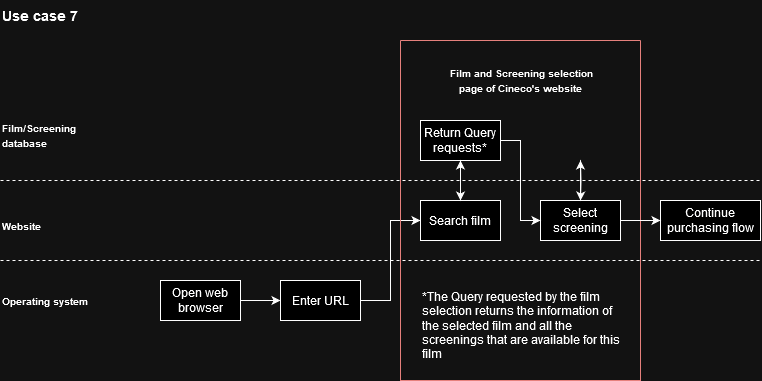

The diagram above was exported from draw.io. Its source (the exported page's mxGraphModel, read from the mxfile embedded in the PNG):
<mxGraphModel dx="1037" dy="522" grid="1" gridSize="10" guides="1" tooltips="1" connect="1" arrows="1" fold="1" page="1" pageScale="1" pageWidth="827" pageHeight="1169" math="0" shadow="0">
  <root>
    <mxCell id="0" />
    <mxCell id="1" parent="0" />
    <mxCell id="eIxSiKQZFVduc0nagoGd-22" value="&lt;b&gt;&lt;font style=&quot;font-size: 14px;&quot;&gt;Use case 7&lt;br&gt;&lt;/font&gt;&lt;/b&gt;" style="text;html=1;strokeColor=none;fillColor=none;align=left;verticalAlign=middle;whiteSpace=wrap;rounded=0;" vertex="1" parent="1">
      <mxGeometry x="40" y="40" width="120" height="30" as="geometry" />
    </mxCell>
    <mxCell id="eIxSiKQZFVduc0nagoGd-23" style="edgeStyle=orthogonalEdgeStyle;rounded=0;orthogonalLoop=1;jettySize=auto;html=1;entryX=0;entryY=0.5;entryDx=0;entryDy=0;" edge="1" parent="1" source="eIxSiKQZFVduc0nagoGd-24" target="eIxSiKQZFVduc0nagoGd-26">
      <mxGeometry relative="1" as="geometry" />
    </mxCell>
    <mxCell id="eIxSiKQZFVduc0nagoGd-24" value="Open web browser" style="rounded=0;whiteSpace=wrap;html=1;" vertex="1" parent="1">
      <mxGeometry x="200" y="320" width="80" height="40" as="geometry" />
    </mxCell>
    <mxCell id="eIxSiKQZFVduc0nagoGd-25" style="edgeStyle=orthogonalEdgeStyle;rounded=0;orthogonalLoop=1;jettySize=auto;html=1;entryX=0;entryY=0.5;entryDx=0;entryDy=0;" edge="1" parent="1" source="eIxSiKQZFVduc0nagoGd-26" target="eIxSiKQZFVduc0nagoGd-28">
      <mxGeometry relative="1" as="geometry" />
    </mxCell>
    <mxCell id="eIxSiKQZFVduc0nagoGd-26" value="Enter URL" style="rounded=0;whiteSpace=wrap;html=1;" vertex="1" parent="1">
      <mxGeometry x="320" y="320" width="80" height="40" as="geometry" />
    </mxCell>
    <mxCell id="eIxSiKQZFVduc0nagoGd-40" value="" style="endArrow=none;dashed=1;html=1;rounded=0;" edge="1" parent="1">
      <mxGeometry width="50" height="50" relative="1" as="geometry">
        <mxPoint x="40" y="300" as="sourcePoint" />
        <mxPoint x="800" y="300" as="targetPoint" />
      </mxGeometry>
    </mxCell>
    <mxCell id="eIxSiKQZFVduc0nagoGd-43" value="&lt;font size=&quot;1&quot;&gt;&lt;b&gt;Website&lt;/b&gt;&lt;/font&gt;" style="text;html=1;strokeColor=none;fillColor=none;align=left;verticalAlign=middle;whiteSpace=wrap;rounded=0;" vertex="1" parent="1">
      <mxGeometry x="40" y="250" width="120" height="30" as="geometry" />
    </mxCell>
    <mxCell id="eIxSiKQZFVduc0nagoGd-45" value="&lt;font size=&quot;1&quot;&gt;&lt;b&gt;Operating system&lt;br&gt;&lt;/b&gt;&lt;/font&gt;" style="text;html=1;strokeColor=none;fillColor=none;align=left;verticalAlign=middle;whiteSpace=wrap;rounded=0;" vertex="1" parent="1">
      <mxGeometry x="40" y="325" width="120" height="30" as="geometry" />
    </mxCell>
    <mxCell id="eIxSiKQZFVduc0nagoGd-46" value="&lt;font size=&quot;1&quot;&gt;&lt;b&gt;Film/Screening database&lt;br&gt;&lt;/b&gt;&lt;/font&gt;" style="text;html=1;strokeColor=none;fillColor=none;align=left;verticalAlign=middle;whiteSpace=wrap;rounded=0;" vertex="1" parent="1">
      <mxGeometry x="40" y="160" width="120" height="30" as="geometry" />
    </mxCell>
    <mxCell id="eIxSiKQZFVduc0nagoGd-53" value="" style="swimlane;startSize=0;fillColor=#FF9999;strokeColor=#b85450;gradientColor=none;" vertex="1" parent="1">
      <mxGeometry x="440" y="80" width="240" height="340" as="geometry">
        <mxRectangle x="440" y="80" width="50" height="40" as="alternateBounds" />
      </mxGeometry>
    </mxCell>
    <mxCell id="eIxSiKQZFVduc0nagoGd-28" value="Search film" style="rounded=0;whiteSpace=wrap;html=1;" vertex="1" parent="eIxSiKQZFVduc0nagoGd-53">
      <mxGeometry x="20" y="160" width="80" height="40" as="geometry" />
    </mxCell>
    <mxCell id="eIxSiKQZFVduc0nagoGd-59" style="edgeStyle=orthogonalEdgeStyle;rounded=0;orthogonalLoop=1;jettySize=auto;html=1;entryX=0.5;entryY=1;entryDx=0;entryDy=0;" edge="1" parent="eIxSiKQZFVduc0nagoGd-53" source="eIxSiKQZFVduc0nagoGd-31">
      <mxGeometry relative="1" as="geometry">
        <mxPoint x="180" y="120" as="targetPoint" />
      </mxGeometry>
    </mxCell>
    <mxCell id="eIxSiKQZFVduc0nagoGd-31" value="Select screening" style="rounded=0;whiteSpace=wrap;html=1;" vertex="1" parent="eIxSiKQZFVduc0nagoGd-53">
      <mxGeometry x="140" y="160" width="80" height="40" as="geometry" />
    </mxCell>
    <mxCell id="eIxSiKQZFVduc0nagoGd-34" value="Continue purchasing flow" style="rounded=0;whiteSpace=wrap;html=1;" vertex="1" parent="eIxSiKQZFVduc0nagoGd-53">
      <mxGeometry x="260" y="160" width="100" height="40" as="geometry" />
    </mxCell>
    <mxCell id="eIxSiKQZFVduc0nagoGd-30" style="edgeStyle=orthogonalEdgeStyle;rounded=0;orthogonalLoop=1;jettySize=auto;html=1;" edge="1" parent="eIxSiKQZFVduc0nagoGd-53" source="eIxSiKQZFVduc0nagoGd-31" target="eIxSiKQZFVduc0nagoGd-34">
      <mxGeometry relative="1" as="geometry" />
    </mxCell>
    <mxCell id="eIxSiKQZFVduc0nagoGd-50" style="edgeStyle=orthogonalEdgeStyle;rounded=0;orthogonalLoop=1;jettySize=auto;html=1;entryX=0;entryY=0.5;entryDx=0;entryDy=0;" edge="1" parent="eIxSiKQZFVduc0nagoGd-53" source="eIxSiKQZFVduc0nagoGd-48" target="eIxSiKQZFVduc0nagoGd-31">
      <mxGeometry relative="1" as="geometry" />
    </mxCell>
    <mxCell id="eIxSiKQZFVduc0nagoGd-51" style="edgeStyle=orthogonalEdgeStyle;rounded=0;orthogonalLoop=1;jettySize=auto;html=1;" edge="1" parent="eIxSiKQZFVduc0nagoGd-53" source="eIxSiKQZFVduc0nagoGd-48" target="eIxSiKQZFVduc0nagoGd-28">
      <mxGeometry relative="1" as="geometry" />
    </mxCell>
    <mxCell id="eIxSiKQZFVduc0nagoGd-48" value="Return Query requests*" style="rounded=0;whiteSpace=wrap;html=1;" vertex="1" parent="eIxSiKQZFVduc0nagoGd-53">
      <mxGeometry x="20" y="80" width="80" height="40" as="geometry" />
    </mxCell>
    <mxCell id="eIxSiKQZFVduc0nagoGd-49" style="edgeStyle=orthogonalEdgeStyle;rounded=0;orthogonalLoop=1;jettySize=auto;html=1;entryX=0.5;entryY=1;entryDx=0;entryDy=0;" edge="1" parent="eIxSiKQZFVduc0nagoGd-53" source="eIxSiKQZFVduc0nagoGd-28" target="eIxSiKQZFVduc0nagoGd-48">
      <mxGeometry relative="1" as="geometry" />
    </mxCell>
    <mxCell id="eIxSiKQZFVduc0nagoGd-42" value="" style="endArrow=none;dashed=1;html=1;rounded=0;" edge="1" parent="eIxSiKQZFVduc0nagoGd-53">
      <mxGeometry width="50" height="50" relative="1" as="geometry">
        <mxPoint x="-400" y="140" as="sourcePoint" />
        <mxPoint x="360" y="140" as="targetPoint" />
      </mxGeometry>
    </mxCell>
    <mxCell id="eIxSiKQZFVduc0nagoGd-57" value="&lt;div align=&quot;center&quot;&gt;&lt;font size=&quot;1&quot;&gt;&lt;b&gt;Film and Screening selection page of Cineco's website&lt;/b&gt;&lt;/font&gt;&lt;br&gt;&lt;/div&gt;" style="text;html=1;strokeColor=none;fillColor=none;align=left;verticalAlign=middle;whiteSpace=wrap;rounded=0;" vertex="1" parent="eIxSiKQZFVduc0nagoGd-53">
      <mxGeometry x="40" y="20" width="160" height="40" as="geometry" />
    </mxCell>
    <mxCell id="eIxSiKQZFVduc0nagoGd-60" style="edgeStyle=orthogonalEdgeStyle;rounded=0;orthogonalLoop=1;jettySize=auto;html=1;entryX=0.5;entryY=0;entryDx=0;entryDy=0;" edge="1" parent="eIxSiKQZFVduc0nagoGd-53" target="eIxSiKQZFVduc0nagoGd-31">
      <mxGeometry relative="1" as="geometry">
        <mxPoint x="180" y="120" as="sourcePoint" />
      </mxGeometry>
    </mxCell>
    <mxCell id="eIxSiKQZFVduc0nagoGd-61" value="&lt;div align=&quot;left&quot;&gt;*The Query requested by the film selection returns the information of the selected film and all the screenings that are available for this film&lt;br&gt;&lt;/div&gt;" style="text;html=1;strokeColor=none;fillColor=none;align=left;verticalAlign=middle;whiteSpace=wrap;rounded=0;" vertex="1" parent="eIxSiKQZFVduc0nagoGd-53">
      <mxGeometry x="20" y="240" width="200" height="90" as="geometry" />
    </mxCell>
  </root>
</mxGraphModel>